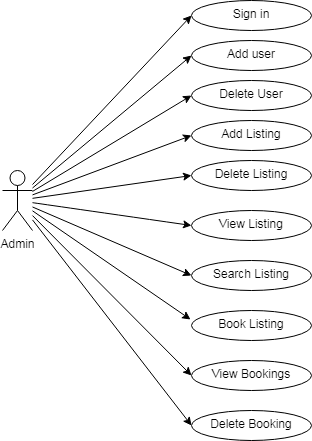

The diagram above was exported from draw.io. Its source (the exported page's mxGraphModel, read from the mxfile embedded in the PNG):
<mxGraphModel dx="827" dy="452" grid="1" gridSize="10" guides="1" tooltips="1" connect="1" arrows="1" fold="1" page="1" pageScale="1" pageWidth="850" pageHeight="1100" math="0" shadow="0">
  <root>
    <mxCell id="0" />
    <mxCell id="1" parent="0" />
    <mxCell id="DIyW22UIpTtfW0U7A9nj-13" value="" style="rounded=0;orthogonalLoop=1;jettySize=auto;html=1;entryX=0;entryY=0.5;entryDx=0;entryDy=0;" edge="1" parent="1" source="DIyW22UIpTtfW0U7A9nj-1" target="DIyW22UIpTtfW0U7A9nj-12">
      <mxGeometry relative="1" as="geometry">
        <mxPoint x="260" y="235" as="targetPoint" />
      </mxGeometry>
    </mxCell>
    <mxCell id="DIyW22UIpTtfW0U7A9nj-15" value="" style="edgeStyle=none;rounded=0;orthogonalLoop=1;jettySize=auto;html=1;entryX=0;entryY=0.5;entryDx=0;entryDy=0;" edge="1" parent="1" source="DIyW22UIpTtfW0U7A9nj-1" target="DIyW22UIpTtfW0U7A9nj-14">
      <mxGeometry relative="1" as="geometry" />
    </mxCell>
    <mxCell id="DIyW22UIpTtfW0U7A9nj-17" value="" style="edgeStyle=none;rounded=0;orthogonalLoop=1;jettySize=auto;html=1;entryX=-0.008;entryY=0.3;entryDx=0;entryDy=0;entryPerimeter=0;" edge="1" parent="1" source="DIyW22UIpTtfW0U7A9nj-1" target="DIyW22UIpTtfW0U7A9nj-16">
      <mxGeometry relative="1" as="geometry" />
    </mxCell>
    <mxCell id="DIyW22UIpTtfW0U7A9nj-20" value="" style="edgeStyle=none;rounded=0;orthogonalLoop=1;jettySize=auto;html=1;entryX=0;entryY=0.5;entryDx=0;entryDy=0;" edge="1" parent="1" source="DIyW22UIpTtfW0U7A9nj-1" target="DIyW22UIpTtfW0U7A9nj-19">
      <mxGeometry relative="1" as="geometry" />
    </mxCell>
    <mxCell id="DIyW22UIpTtfW0U7A9nj-22" value="" style="edgeStyle=none;rounded=0;orthogonalLoop=1;jettySize=auto;html=1;entryX=0;entryY=0.5;entryDx=0;entryDy=0;" edge="1" parent="1" source="DIyW22UIpTtfW0U7A9nj-1" target="DIyW22UIpTtfW0U7A9nj-21">
      <mxGeometry relative="1" as="geometry" />
    </mxCell>
    <mxCell id="DIyW22UIpTtfW0U7A9nj-24" value="" style="edgeStyle=none;rounded=0;orthogonalLoop=1;jettySize=auto;html=1;entryX=0;entryY=0.5;entryDx=0;entryDy=0;" edge="1" parent="1" source="DIyW22UIpTtfW0U7A9nj-1" target="DIyW22UIpTtfW0U7A9nj-23">
      <mxGeometry relative="1" as="geometry" />
    </mxCell>
    <mxCell id="DIyW22UIpTtfW0U7A9nj-26" value="" style="edgeStyle=none;rounded=0;orthogonalLoop=1;jettySize=auto;html=1;entryX=0;entryY=0.5;entryDx=0;entryDy=0;" edge="1" parent="1" source="DIyW22UIpTtfW0U7A9nj-1" target="DIyW22UIpTtfW0U7A9nj-25">
      <mxGeometry relative="1" as="geometry" />
    </mxCell>
    <mxCell id="DIyW22UIpTtfW0U7A9nj-31" value="" style="edgeStyle=none;rounded=0;orthogonalLoop=1;jettySize=auto;html=1;entryX=0;entryY=0.5;entryDx=0;entryDy=0;" edge="1" parent="1" source="DIyW22UIpTtfW0U7A9nj-1" target="DIyW22UIpTtfW0U7A9nj-30">
      <mxGeometry relative="1" as="geometry" />
    </mxCell>
    <mxCell id="DIyW22UIpTtfW0U7A9nj-33" value="" style="edgeStyle=none;rounded=0;orthogonalLoop=1;jettySize=auto;html=1;entryX=0;entryY=0.5;entryDx=0;entryDy=0;" edge="1" parent="1" source="DIyW22UIpTtfW0U7A9nj-1" target="DIyW22UIpTtfW0U7A9nj-32">
      <mxGeometry relative="1" as="geometry" />
    </mxCell>
    <mxCell id="DIyW22UIpTtfW0U7A9nj-1" value="Admin" style="shape=umlActor;verticalLabelPosition=bottom;verticalAlign=top;html=1;outlineConnect=0;" vertex="1" parent="1">
      <mxGeometry x="71" y="170" width="30" height="60" as="geometry" />
    </mxCell>
    <mxCell id="DIyW22UIpTtfW0U7A9nj-7" value="View Listing" style="ellipse;whiteSpace=wrap;html=1;verticalAlign=top;" vertex="1" parent="1">
      <mxGeometry x="260" y="210" width="120" height="30" as="geometry" />
    </mxCell>
    <mxCell id="DIyW22UIpTtfW0U7A9nj-11" value="" style="endArrow=classic;html=1;rounded=0;curved=1;entryX=0;entryY=0.5;entryDx=0;entryDy=0;" edge="1" parent="1" source="DIyW22UIpTtfW0U7A9nj-1" target="DIyW22UIpTtfW0U7A9nj-7">
      <mxGeometry width="50" height="50" relative="1" as="geometry">
        <mxPoint x="120" y="210" as="sourcePoint" />
        <mxPoint x="220" y="200" as="targetPoint" />
      </mxGeometry>
    </mxCell>
    <mxCell id="DIyW22UIpTtfW0U7A9nj-12" value="Search Listing" style="ellipse;whiteSpace=wrap;html=1;verticalAlign=top;" vertex="1" parent="1">
      <mxGeometry x="260" y="260" width="120" height="30" as="geometry" />
    </mxCell>
    <mxCell id="DIyW22UIpTtfW0U7A9nj-14" value="Sign in" style="ellipse;whiteSpace=wrap;html=1;verticalAlign=top;" vertex="1" parent="1">
      <mxGeometry x="260" width="120" height="30" as="geometry" />
    </mxCell>
    <mxCell id="DIyW22UIpTtfW0U7A9nj-16" value="Book Listing" style="ellipse;whiteSpace=wrap;html=1;verticalAlign=top;" vertex="1" parent="1">
      <mxGeometry x="260" y="310" width="120" height="30" as="geometry" />
    </mxCell>
    <mxCell id="DIyW22UIpTtfW0U7A9nj-19" value="Delete Booking" style="ellipse;whiteSpace=wrap;html=1;verticalAlign=top;" vertex="1" parent="1">
      <mxGeometry x="260" y="410" width="120" height="30" as="geometry" />
    </mxCell>
    <mxCell id="DIyW22UIpTtfW0U7A9nj-21" value="View Bookings" style="ellipse;whiteSpace=wrap;html=1;verticalAlign=top;" vertex="1" parent="1">
      <mxGeometry x="260" y="360" width="120" height="30" as="geometry" />
    </mxCell>
    <mxCell id="DIyW22UIpTtfW0U7A9nj-23" value="Add Listing" style="ellipse;whiteSpace=wrap;html=1;verticalAlign=top;" vertex="1" parent="1">
      <mxGeometry x="260" y="120" width="120" height="30" as="geometry" />
    </mxCell>
    <mxCell id="DIyW22UIpTtfW0U7A9nj-25" value="Delete Listing" style="ellipse;whiteSpace=wrap;html=1;verticalAlign=top;" vertex="1" parent="1">
      <mxGeometry x="260" y="160" width="120" height="30" as="geometry" />
    </mxCell>
    <mxCell id="DIyW22UIpTtfW0U7A9nj-30" value="Add user" style="ellipse;whiteSpace=wrap;html=1;verticalAlign=top;" vertex="1" parent="1">
      <mxGeometry x="260" y="40" width="120" height="30" as="geometry" />
    </mxCell>
    <mxCell id="DIyW22UIpTtfW0U7A9nj-32" value="Delete User" style="ellipse;whiteSpace=wrap;html=1;verticalAlign=top;" vertex="1" parent="1">
      <mxGeometry x="260" y="80" width="120" height="30" as="geometry" />
    </mxCell>
  </root>
</mxGraphModel>